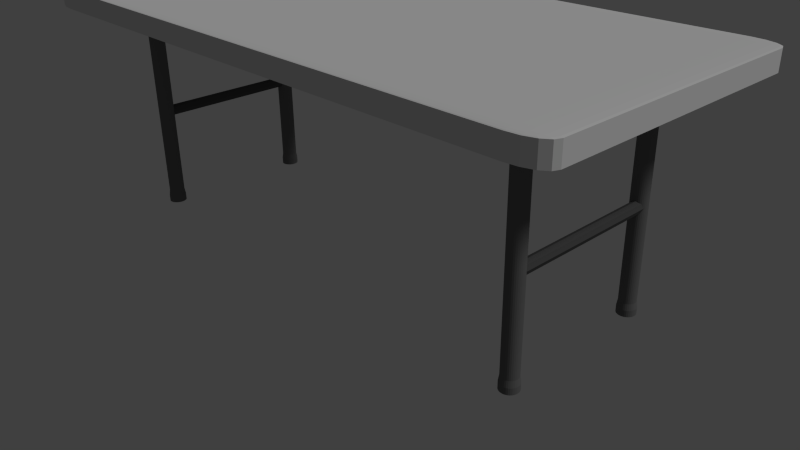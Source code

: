 # Source: foldable_table_V1.blend  (saved by Blender 2.76.0; exported with 4.5.12 LTS)
import bpy
from mathutils import Matrix  # noqa: F401  (used for matrix-valued properties, if any)

bpy.ops.wm.read_factory_settings(use_empty=True)
scene = bpy.context.scene
scene.name = 'Scene'

# ---- collections
col_collection_1 = bpy.data.collections.new('Collection 1'); scene.collection.children.link(col_collection_1)

# ---- materials (node trees are filled in below, after node groups)
mat_material_002 = bpy.data.materials.new('Material.002')
mat_material_002.alpha_threshold = 0.0
mat_material_002.use_transparent_shadow = False
mat_material_002.diffuse_color = (0.08353, 0.08353, 0.08353, 1.0)
mat_material_002.roughness = 0.5
mat_material_001 = bpy.data.materials.new('Material.001')
mat_material_001.alpha_threshold = 0.0
mat_material_001.use_transparent_shadow = False
mat_material_001.diffuse_color = (0.1523, 0.1523, 0.1523, 1.0)
mat_material_001.roughness = 0.5
mat_material = bpy.data.materials.new('Material')
mat_material.alpha_threshold = 0.0
mat_material.use_transparent_shadow = False
mat_material.specular_color = (0.1523, 0.0839, 0.02961)
mat_material.roughness = 0.5

# ---- material node trees

# ---- world
world_world = bpy.data.worlds.new('World'); scene.world = world_world
world_world.color = (0.05088, 0.05088, 0.05088)
world_world.use_sun_shadow = False
world_world.sun_shadow_jitter_overblur = 0.0
world_world.cycles.sampling_method = 'MANUAL'
world_world.cycles.sample_map_resolution = 256

# ---- cameras
cam_camera = bpy.data.cameras.new('Camera')
cam_camera.clip_end = 100.0
cam_camera.lens = 35.0
cam_camera.sensor_width = 32.0
cam_camera.sensor_height = 18.0
cam_camera.ortho_scale = 7.314
cam_camera.dof.focus_distance = 0.0
cam_camera.dof.aperture_fstop = 128.0

# ---- lights
light_lamp = bpy.data.lights.new('Lamp', 'SUN')
light_lamp.transmission_factor = 0.0
light_lamp.cutoff_distance = 30.0
light_lamp.angle = 0.1993
light_lamp.energy = 1.0
light_lamp.shadow_buffer_clip_start = 1.001
light_lamp.shadow_soft_size = 0.1
light_lamp.shadow_cascade_max_distance = 1000.0
light_lamp.cycles.use_multiple_importance_sampling = False

# ---- meshes
me_cylinder_001 = bpy.data.meshes.new('Cylinder.001')
me_cylinder_001.from_pydata([(0.0, 1.0, -1.0), (0.0, 1.0, 1.0), (0.7071, 0.7071, -1.0), (0.7071, 0.7071, 1.0), (1.0, -4.371e-08, -1.0), (1.0, -4.371e-08, 1.0), (0.7071, -0.7071, -1.0), (0.7071, -0.7071, 1.0), (-8.742e-08, -1.0, -1.0), (-8.742e-08, -1.0, 1.0), (-0.7071, -0.7071, -1.0), (-0.7071, -0.7071, 1.0), (-1.0, 1.192e-08, -1.0), (-1.0, 1.192e-08, 1.0), (-0.7071, 0.7071, -1.0), (-0.7071, 0.7071, 1.0)], [], [(0, 1, 3, 2), (2, 3, 5, 4), (4, 5, 7, 6), (6, 7, 9, 8), (8, 9, 11, 10), (10, 11, 13, 12), (3, 1, 15, 13, 11, 9, 7, 5), (14, 15, 1, 0), (12, 13, 15, 14), (0, 2, 4, 6, 8, 10, 12, 14)])
me_cylinder_001.materials.append(mat_material_002)
me_cylinder_001.use_remesh_preserve_volume = False
me_cylinder_001.use_remesh_preserve_attributes = False
me_cylinder_001.use_mirror_vertex_groups = False
me_cylinder_001.update()
me_cylinder = bpy.data.meshes.new('Cylinder')
me_cylinder.from_pydata([(-7.629e-06, 0.9578, -2.613), (-7.629e-06, 0.9578, 1.0), (0.1865, 0.9394, -2.613), (0.1865, 0.9394, 1.0), (0.3658, 0.8849, -2.613), (0.3658, 0.8849, 1.0), (0.531, 0.7964, -2.613), (0.531, 0.7964, 1.0), (0.6759, 0.6773, -2.613), (0.6759, 0.6773, 1.0), (0.7948, 0.5321, -2.613), (0.7948, 0.5321, 1.0), (0.8831, 0.3665, -2.613), (0.8831, 0.3665, 1.0), (0.9375, 0.1869, -2.613), (0.9375, 0.1869, 1.0), (0.9559, -5.722e-06, -2.613), (0.9559, -5.722e-06, 1.0), (0.9375, -0.1869, -2.613), (0.9375, -0.1869, 1.0), (0.8831, -0.3665, -2.613), (0.8831, -0.3665, 1.0), (0.7948, -0.5321, -2.613), (0.7948, -0.5321, 1.0), (0.6759, -0.6773, -2.613), (0.6759, -0.6773, 1.0), (0.531, -0.7964, -2.613), (0.531, -0.7964, 1.0), (0.3658, -0.8849, -2.613), (0.3658, -0.8849, 1.0), (0.1865, -0.9394, -2.613), (0.1865, -0.9394, 1.0), (-1.144e-05, -0.9578, -2.613), (-1.144e-05, -0.9578, 1.0), (-0.1865, -0.9394, -2.613), (-0.1865, -0.9394, 1.0), (-0.3658, -0.8849, -2.613), (-0.3658, -0.8849, 1.0), (-0.5311, -0.7964, -2.613), (-0.5311, -0.7964, 1.0), (-0.6759, -0.6773, -2.613), (-0.6759, -0.6773, 1.0), (-0.7948, -0.5321, -2.613), (-0.7948, -0.5321, 1.0), (-0.8831, -0.3665, -2.613), (-0.8831, -0.3665, 1.0), (-0.9375, -0.1869, -2.613), (-0.9375, -0.1869, 1.0), (-0.9559, -5.722e-06, -2.613), (-0.9559, -5.722e-06, 1.0), (-0.9375, 0.1869, -2.613), (-0.9375, 0.1869, 1.0), (-0.8831, 0.3665, -2.613), (-0.8831, 0.3665, 1.0), (-0.7948, 0.5321, -2.613), (-0.7948, 0.5321, 1.0), (-0.6759, 0.6773, -2.613), (-0.6759, 0.6773, 1.0), (-0.5311, 0.7964, -2.613), (-0.5311, 0.7964, 1.0), (-0.3658, 0.8849, -2.613), (-0.3658, 0.8849, 1.0), (-0.1865, 0.9394, -2.613), (-0.1865, 0.9394, 1.0), (-7.924e-06, 1.071, -2.722), (0.2084, 1.05, -2.722), (0.4089, 0.9891, -2.722), (0.5936, 0.8902, -2.722), (0.7555, 0.757, -2.722), (0.8884, 0.5948, -2.722), (0.9871, 0.4097, -2.722), (1.048, 0.2089, -2.722), (1.068, -5.729e-06, -2.722), (1.048, -0.2089, -2.722), (0.9871, -0.4097, -2.722), (0.8884, -0.5948, -2.722), (0.7555, -0.757, -2.722), (0.5936, -0.8902, -2.722), (0.4089, -0.9891, -2.722), (0.2084, -1.05, -2.722), (-1.219e-05, -1.071, -2.722), (-0.2085, -1.05, -2.722), (-0.4089, -0.9891, -2.722), (-0.5936, -0.8902, -2.722), (-0.7555, -0.757, -2.722), (-0.8884, -0.5948, -2.722), (-0.9871, -0.4097, -2.722), (-1.048, -0.2089, -2.722), (-1.068, -5.729e-06, -2.722), (-1.048, 0.2089, -2.722), (-0.9871, 0.4097, -2.722), (-0.8884, 0.5948, -2.722), (-0.7555, 0.757, -2.722), (-0.5936, 0.8902, -2.722), (-0.4089, 0.9891, -2.722), (-0.2085, 1.05, -2.722), (-7.924e-06, 1.071, -2.834), (0.2084, 1.05, -2.834), (0.4089, 0.9891, -2.834), (0.5936, 0.8902, -2.834), (0.7555, 0.757, -2.834), (0.8884, 0.5948, -2.834), (0.9871, 0.4097, -2.834), (1.048, 0.2089, -2.834), (1.068, -5.729e-06, -2.834), (1.048, -0.2089, -2.834), (0.9871, -0.4097, -2.834), (0.8884, -0.5948, -2.834), (0.7555, -0.757, -2.834), (0.5936, -0.8902, -2.834), (0.4089, -0.9891, -2.834), (0.2084, -1.05, -2.834), (-1.219e-05, -1.071, -2.834), (-0.2085, -1.05, -2.834), (-0.4089, -0.9891, -2.834), (-0.5936, -0.8902, -2.834), (-0.7555, -0.757, -2.834), (-0.8884, -0.5948, -2.834), (-0.9871, -0.4097, -2.834), (-1.048, -0.2089, -2.834), (-1.068, -5.729e-06, -2.834), (-1.048, 0.2089, -2.834), (-0.9871, 0.4097, -2.834), (-0.8884, 0.5948, -2.834), (-0.7555, 0.757, -2.834), (-0.5936, 0.8902, -2.834), (-0.4089, 0.9891, -2.834), (-0.2085, 1.05, -2.834)], [], [(0, 1, 3, 2), (2, 3, 5, 4), (4, 5, 7, 6), (6, 7, 9, 8), (8, 9, 11, 10), (10, 11, 13, 12), (12, 13, 15, 14), (14, 15, 17, 16), (16, 17, 19, 18), (18, 19, 21, 20), (20, 21, 23, 22), (22, 23, 25, 24), (24, 25, 27, 26), (26, 27, 29, 28), (28, 29, 31, 30), (30, 31, 33, 32), (32, 33, 35, 34), (34, 35, 37, 36), (36, 37, 39, 38), (38, 39, 41, 40), (40, 41, 43, 42), (42, 43, 45, 44), (44, 45, 47, 46), (46, 47, 49, 48), (48, 49, 51, 50), (50, 51, 53, 52), (52, 53, 55, 54), (54, 55, 57, 56), (56, 57, 59, 58), (58, 59, 61, 60), (3, 1, 63, 61, 59, 57, 55, 53, 51, 49, 47, 45, 43, 41, 39, 37, 35, 33, 31, 29, 27, 25, 23, 21, 19, 17, 15, 13, 11, 9, 7, 5), (62, 63, 1, 0), (60, 61, 63, 62), (12, 14, 71, 70), (89, 90, 122, 121), (30, 32, 80, 79), (48, 50, 89, 88), (4, 6, 67, 66), (22, 24, 76, 75), (40, 42, 85, 84), (58, 60, 94, 93), (14, 16, 72, 71), (32, 34, 81, 80), (50, 52, 90, 89), (6, 8, 68, 67), (24, 26, 77, 76), (42, 44, 86, 85), (60, 62, 95, 94), (16, 18, 73, 72), (34, 36, 82, 81), (52, 54, 91, 90), (8, 10, 69, 68), (26, 28, 78, 77), (44, 46, 87, 86), (0, 2, 65, 64), (62, 0, 64, 95), (18, 20, 74, 73), (36, 38, 83, 82), (54, 56, 92, 91), (10, 12, 70, 69), (28, 30, 79, 78), (46, 48, 88, 87), (2, 4, 66, 65), (20, 22, 75, 74), (38, 40, 84, 83), (56, 58, 93, 92), (96, 97, 98, 99, 100, 101, 102, 103, 104, 105, 106, 107, 108, 109, 110, 111, 112, 113, 114, 115, 116, 117, 118, 119, 120, 121, 122, 123, 124, 125, 126, 127), (76, 77, 109, 108), (90, 91, 123, 122), (77, 78, 110, 109), (64, 65, 97, 96), (91, 92, 124, 123), (78, 79, 111, 110), (65, 66, 98, 97), (92, 93, 125, 124), (79, 80, 112, 111), (66, 67, 99, 98), (93, 94, 126, 125), (80, 81, 113, 112), (67, 68, 100, 99), (94, 95, 127, 126), (81, 82, 114, 113), (68, 69, 101, 100), (95, 64, 96, 127), (82, 83, 115, 114), (69, 70, 102, 101), (83, 84, 116, 115), (70, 71, 103, 102), (84, 85, 117, 116), (71, 72, 104, 103), (85, 86, 118, 117), (72, 73, 105, 104), (86, 87, 119, 118), (73, 74, 106, 105), (87, 88, 120, 119), (74, 75, 107, 106), (88, 89, 121, 120), (75, 76, 108, 107)])
me_cylinder.materials.append(mat_material_001)
me_cylinder.use_remesh_preserve_volume = False
me_cylinder.use_remesh_preserve_attributes = False
me_cylinder.use_mirror_vertex_groups = False
me_cylinder.update()
me_cube_001 = bpy.data.meshes.new('Cube.001')
me_cube_001.from_pydata([(-1.0, -1.0, -1.0), (-1.0, -1.0, 1.0), (-1.0, 1.0, -1.0), (-1.0, 1.0, 1.0), (1.0, -1.0, -1.0), (1.0, -1.0, 1.0), (1.0, 1.0, -1.0), (1.0, 1.0, 1.0)], [], [(1, 3, 2, 0), (3, 7, 6, 2), (7, 5, 4, 6), (5, 1, 0, 4), (0, 2, 6, 4), (5, 7, 3, 1)])
me_cube_001.materials.append(mat_material)
me_cube_001.use_remesh_preserve_volume = False
me_cube_001.use_remesh_preserve_attributes = False
me_cube_001.use_mirror_vertex_groups = False
me_cube_001.update()

# ---- objects
ob_cylinder_005 = bpy.data.objects.new('Cylinder.005', me_cylinder_001)
ob_cylinder_004 = bpy.data.objects.new('Cylinder.004', me_cylinder_001)
ob_cylinder_003 = bpy.data.objects.new('Cylinder.003', me_cylinder)
ob_cylinder_002 = bpy.data.objects.new('Cylinder.002', me_cylinder)
ob_cylinder_001 = bpy.data.objects.new('Cylinder.001', me_cylinder)
ob_cylinder = bpy.data.objects.new('Cylinder', me_cylinder)
ob_cube = bpy.data.objects.new('Cube', me_cube_001)
ob_lamp = bpy.data.objects.new('Lamp', light_lamp)
ob_camera = bpy.data.objects.new('Camera', cam_camera)

# ---- transforms, parenting, visibility, modifiers, constraints
ob_cylinder_005.location = (-3.08, -0.03656, 1.422)
ob_cylinder_005.rotation_euler = (-1.571, -0.0, 0.0)
ob_cylinder_005.scale = (0.07515, 0.07515, 0.9929)
ob_cylinder_005.lineart.crease_threshold = 0.0
ob_cylinder_004.location = (3.14, -0.03656, 1.422)
ob_cylinder_004.rotation_euler = (-1.571, -0.0, 0.0)
ob_cylinder_004.scale = (0.07515, 0.07515, 0.9929)
ob_cylinder_004.lineart.crease_threshold = 0.0
ob_cylinder_003.location = (-3.076, 0.9841, 2.143)
ob_cylinder_003.scale = (0.1068, 0.1066, 0.7212)
ob_cylinder_003.lineart.crease_threshold = 0.0
ob_cylinder_002.location = (-3.076, -1.016, 2.143)
ob_cylinder_002.scale = (0.1068, 0.1066, 0.7212)
ob_cylinder_002.lineart.crease_threshold = 0.0
ob_cylinder_001.location = (3.124, -1.016, 2.143)
ob_cylinder_001.scale = (0.1068, 0.1066, 0.7212)
ob_cylinder_001.lineart.crease_threshold = 0.0
ob_cylinder.location = (3.124, 0.9841, 2.143)
ob_cylinder.scale = (0.1068, 0.1066, 0.7212)
ob_cylinder.lineart.crease_threshold = 0.0
ob_cube.location = (0.0, 0.0, 3.0)
ob_cube.scale = (4.022, 1.874, 0.1355)
ob_cube.lineart.crease_threshold = 0.0
_m = ob_cube.modifiers.new('Bevel', 'BEVEL')
_m.segments = 4
_m.limit_method = 'NONE'
_m.spread = 0.0
ob_lamp.location = (4.076, 1.005, 5.904)
ob_lamp.rotation_euler = (0.6503, 0.05522, 1.866)
ob_lamp.lock_rotations_4d = False
ob_lamp.empty_display_type = 'ARROWS'
ob_lamp.color = (0.0, 0.0, 0.0, 0.0)
ob_lamp.lineart.crease_threshold = 0.0
ob_camera.location = (7.481, -6.508, 5.344)
ob_camera.rotation_euler = (1.109, 0.01082, 0.8149)
ob_camera.lock_rotations_4d = False
ob_camera.empty_display_type = 'ARROWS'
ob_camera.color = (0.0, 0.0, 0.0, 0.0)
ob_camera.display_type = 'WIRE'
ob_camera.lineart.crease_threshold = 0.0

# ---- collection membership
col_collection_1.objects.link(ob_cylinder_005)
col_collection_1.objects.link(ob_cylinder_004)
col_collection_1.objects.link(ob_cylinder_003)
col_collection_1.objects.link(ob_cylinder_002)
col_collection_1.objects.link(ob_cylinder_001)
col_collection_1.objects.link(ob_cylinder)
col_collection_1.objects.link(ob_cube)
col_collection_1.objects.link(ob_lamp)
col_collection_1.objects.link(ob_camera)

# ---- scene / render settings (as saved in the file)
scene.camera = ob_camera
scene.frame_start = 1; scene.frame_end = 250; scene.frame_set(1)
scene.render.engine = 'BLENDER_EEVEE_NEXT'
scene.render.resolution_percentage = 50
scene.render.dither_intensity = 0.0
scene.cycles.use_denoising = False
scene.cycles.samples = 10
scene.cycles.sampling_pattern = 'TABULATED_SOBOL'
scene.cycles.light_sampling_threshold = 0.0
scene.cycles.use_adaptive_sampling = False
scene.cycles.use_light_tree = False
scene.cycles.blur_glossy = 0.0
scene.cycles.pixel_filter_type = 'GAUSSIAN'
scene.cycles.sample_clamp_indirect = 0.0
scene.view_settings.view_transform = 'Standard'
bpy.context.view_layer.update()
